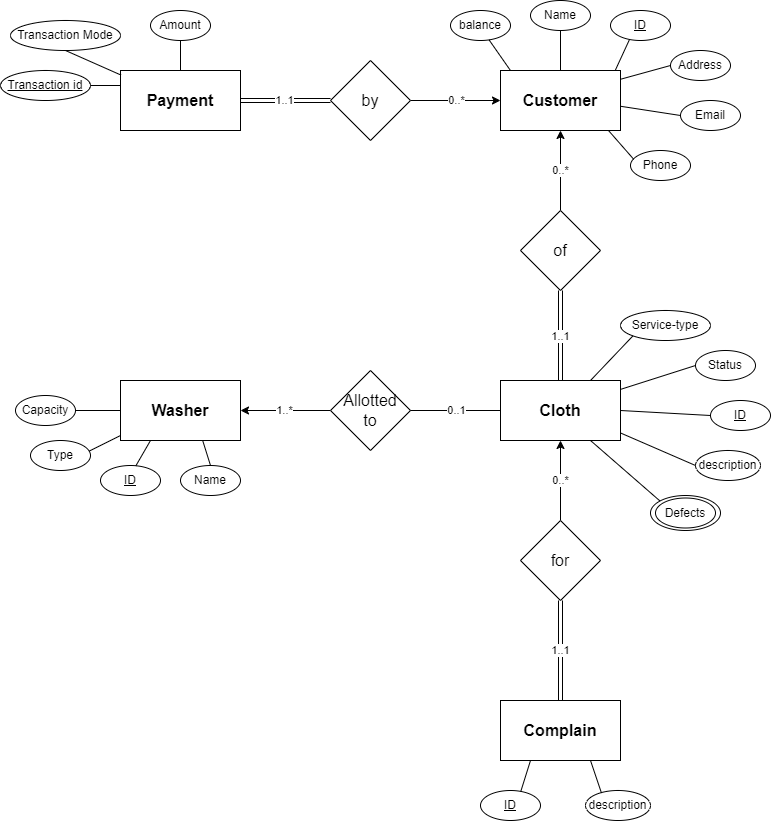

The diagram above was exported from draw.io. Its source (the exported page's mxGraphModel, read from the mxfile embedded in the PNG):
<mxGraphModel dx="1588" dy="1006" grid="1" gridSize="10" guides="1" tooltips="1" connect="1" arrows="1" fold="1" page="1" pageScale="1" pageWidth="850" pageHeight="1100" math="0" shadow="0">
  <root>
    <mxCell id="0" />
    <mxCell id="1" parent="0" />
    <mxCell id="fkhbkvA4B6LPrryAvaEp-1" value="&lt;b&gt;&lt;font style=&quot;font-size: 16px;&quot;&gt;Customer&lt;/font&gt;&lt;/b&gt;" style="rounded=0;whiteSpace=wrap;html=1;" parent="1" vertex="1">
      <mxGeometry x="540" y="140" width="120" height="60" as="geometry" />
    </mxCell>
    <mxCell id="fkhbkvA4B6LPrryAvaEp-6" value="&lt;b&gt;&lt;font style=&quot;font-size: 16px;&quot;&gt;Payment&lt;/font&gt;&lt;/b&gt;" style="rounded=0;whiteSpace=wrap;html=1;" parent="1" vertex="1">
      <mxGeometry x="160" y="140" width="120" height="60" as="geometry" />
    </mxCell>
    <mxCell id="fkhbkvA4B6LPrryAvaEp-9" value="&lt;b&gt;&lt;font style=&quot;font-size: 16px;&quot;&gt;Cloth&lt;/font&gt;&lt;/b&gt;" style="rounded=0;whiteSpace=wrap;html=1;" parent="1" vertex="1">
      <mxGeometry x="540" y="450" width="120" height="60" as="geometry" />
    </mxCell>
    <mxCell id="dqUwBEaLLbxeqWXOZg4k-2" value="0..*" style="edgeStyle=orthogonalEdgeStyle;rounded=0;orthogonalLoop=1;jettySize=auto;html=1;entryX=0;entryY=0.5;entryDx=0;entryDy=0;" parent="1" source="fkhbkvA4B6LPrryAvaEp-12" target="fkhbkvA4B6LPrryAvaEp-1" edge="1">
      <mxGeometry relative="1" as="geometry" />
    </mxCell>
    <mxCell id="dqUwBEaLLbxeqWXOZg4k-8" value="1..1" style="edgeStyle=orthogonalEdgeStyle;rounded=0;orthogonalLoop=1;jettySize=auto;html=1;exitX=0;exitY=0.5;exitDx=0;exitDy=0;entryX=1;entryY=0.5;entryDx=0;entryDy=0;shape=link;" parent="1" source="fkhbkvA4B6LPrryAvaEp-12" target="fkhbkvA4B6LPrryAvaEp-6" edge="1">
      <mxGeometry relative="1" as="geometry" />
    </mxCell>
    <mxCell id="fkhbkvA4B6LPrryAvaEp-12" value="&lt;font style=&quot;font-size: 16px;&quot;&gt;by&lt;/font&gt;" style="rhombus;whiteSpace=wrap;html=1;" parent="1" vertex="1">
      <mxGeometry x="370" y="130" width="80" height="80" as="geometry" />
    </mxCell>
    <mxCell id="dqUwBEaLLbxeqWXOZg4k-4" value="0..*" style="edgeStyle=orthogonalEdgeStyle;rounded=0;orthogonalLoop=1;jettySize=auto;html=1;exitX=0.5;exitY=0;exitDx=0;exitDy=0;entryX=0.5;entryY=1;entryDx=0;entryDy=0;" parent="1" source="fkhbkvA4B6LPrryAvaEp-13" target="fkhbkvA4B6LPrryAvaEp-1" edge="1">
      <mxGeometry relative="1" as="geometry" />
    </mxCell>
    <mxCell id="dqUwBEaLLbxeqWXOZg4k-9" value="1..1" style="edgeStyle=orthogonalEdgeStyle;rounded=0;orthogonalLoop=1;jettySize=auto;html=1;exitX=0.5;exitY=1;exitDx=0;exitDy=0;entryX=0.5;entryY=0;entryDx=0;entryDy=0;shape=link;" parent="1" source="fkhbkvA4B6LPrryAvaEp-13" target="fkhbkvA4B6LPrryAvaEp-9" edge="1">
      <mxGeometry relative="1" as="geometry" />
    </mxCell>
    <mxCell id="fkhbkvA4B6LPrryAvaEp-13" value="&lt;font style=&quot;font-size: 16px;&quot;&gt;of&lt;/font&gt;" style="rhombus;whiteSpace=wrap;html=1;" parent="1" vertex="1">
      <mxGeometry x="560" y="280" width="80" height="80" as="geometry" />
    </mxCell>
    <mxCell id="fkhbkvA4B6LPrryAvaEp-14" value="&lt;b&gt;&lt;font style=&quot;font-size: 16px;&quot;&gt;Complain&lt;/font&gt;&lt;/b&gt;" style="rounded=0;whiteSpace=wrap;html=1;" parent="1" vertex="1">
      <mxGeometry x="540" y="770" width="120" height="60" as="geometry" />
    </mxCell>
    <mxCell id="fkhbkvA4B6LPrryAvaEp-15" value="&lt;b&gt;&lt;font style=&quot;font-size: 16px;&quot;&gt;Washer&lt;/font&gt;&lt;/b&gt;" style="rounded=0;whiteSpace=wrap;html=1;" parent="1" vertex="1">
      <mxGeometry x="160" y="450" width="120" height="60" as="geometry" />
    </mxCell>
    <mxCell id="dqUwBEaLLbxeqWXOZg4k-1" value="1..*" style="edgeStyle=orthogonalEdgeStyle;rounded=0;orthogonalLoop=1;jettySize=auto;html=1;exitX=0;exitY=0.5;exitDx=0;exitDy=0;entryX=1;entryY=0.5;entryDx=0;entryDy=0;" parent="1" source="fkhbkvA4B6LPrryAvaEp-16" target="fkhbkvA4B6LPrryAvaEp-15" edge="1">
      <mxGeometry relative="1" as="geometry" />
    </mxCell>
    <mxCell id="fkhbkvA4B6LPrryAvaEp-16" value="&lt;div style=&quot;&quot;&gt;&lt;span style=&quot;font-size: 16px; background-color: initial;&quot;&gt;Allotted&lt;/span&gt;&lt;/div&gt;&lt;font style=&quot;font-size: 16px;&quot;&gt;&lt;div style=&quot;&quot;&gt;&lt;span style=&quot;background-color: initial;&quot;&gt;to&lt;/span&gt;&lt;/div&gt;&lt;/font&gt;" style="rhombus;whiteSpace=wrap;html=1;align=center;" parent="1" vertex="1">
      <mxGeometry x="370" y="440" width="80" height="80" as="geometry" />
    </mxCell>
    <mxCell id="dqUwBEaLLbxeqWXOZg4k-5" value="0..*" style="edgeStyle=orthogonalEdgeStyle;rounded=0;orthogonalLoop=1;jettySize=auto;html=1;exitX=0.5;exitY=0;exitDx=0;exitDy=0;" parent="1" source="fkhbkvA4B6LPrryAvaEp-18" target="fkhbkvA4B6LPrryAvaEp-9" edge="1">
      <mxGeometry relative="1" as="geometry" />
    </mxCell>
    <mxCell id="dqUwBEaLLbxeqWXOZg4k-10" value="1..1" style="edgeStyle=orthogonalEdgeStyle;rounded=0;orthogonalLoop=1;jettySize=auto;html=1;exitX=0.5;exitY=1;exitDx=0;exitDy=0;entryX=0.5;entryY=0;entryDx=0;entryDy=0;shape=link;" parent="1" source="fkhbkvA4B6LPrryAvaEp-18" target="fkhbkvA4B6LPrryAvaEp-14" edge="1">
      <mxGeometry relative="1" as="geometry" />
    </mxCell>
    <mxCell id="fkhbkvA4B6LPrryAvaEp-18" value="&lt;div style=&quot;&quot;&gt;&lt;span style=&quot;font-size: 16px;&quot;&gt;for&lt;/span&gt;&lt;/div&gt;" style="rhombus;whiteSpace=wrap;html=1;align=center;" parent="1" vertex="1">
      <mxGeometry x="560" y="590" width="80" height="80" as="geometry" />
    </mxCell>
    <mxCell id="fkhbkvA4B6LPrryAvaEp-19" value="balance" style="ellipse;whiteSpace=wrap;html=1;" parent="1" vertex="1">
      <mxGeometry x="490" y="80" width="60" height="30" as="geometry" />
    </mxCell>
    <mxCell id="fkhbkvA4B6LPrryAvaEp-20" value="Name" style="ellipse;whiteSpace=wrap;html=1;" parent="1" vertex="1">
      <mxGeometry x="570" y="70" width="60" height="30" as="geometry" />
    </mxCell>
    <mxCell id="fkhbkvA4B6LPrryAvaEp-21" value="&lt;u&gt;ID&lt;/u&gt;" style="ellipse;whiteSpace=wrap;html=1;" parent="1" vertex="1">
      <mxGeometry x="650" y="80" width="60" height="30" as="geometry" />
    </mxCell>
    <mxCell id="fkhbkvA4B6LPrryAvaEp-22" value="Address" style="ellipse;whiteSpace=wrap;html=1;" parent="1" vertex="1">
      <mxGeometry x="710" y="120" width="60" height="30" as="geometry" />
    </mxCell>
    <mxCell id="fkhbkvA4B6LPrryAvaEp-23" value="Email" style="ellipse;whiteSpace=wrap;html=1;" parent="1" vertex="1">
      <mxGeometry x="720" y="170" width="60" height="30" as="geometry" />
    </mxCell>
    <mxCell id="fkhbkvA4B6LPrryAvaEp-24" value="Phone" style="ellipse;whiteSpace=wrap;html=1;" parent="1" vertex="1">
      <mxGeometry x="670" y="220" width="60" height="30" as="geometry" />
    </mxCell>
    <mxCell id="fkhbkvA4B6LPrryAvaEp-26" value="Amount" style="ellipse;whiteSpace=wrap;html=1;" parent="1" vertex="1">
      <mxGeometry x="190" y="80" width="60" height="30" as="geometry" />
    </mxCell>
    <mxCell id="fkhbkvA4B6LPrryAvaEp-27" value="Transaction Mode" style="ellipse;whiteSpace=wrap;html=1;" parent="1" vertex="1">
      <mxGeometry x="50" y="90" width="110" height="30" as="geometry" />
    </mxCell>
    <mxCell id="fkhbkvA4B6LPrryAvaEp-28" value="&lt;u&gt;Transaction id&lt;/u&gt;" style="ellipse;whiteSpace=wrap;html=1;" parent="1" vertex="1">
      <mxGeometry x="40" y="140" width="90" height="30" as="geometry" />
    </mxCell>
    <mxCell id="fkhbkvA4B6LPrryAvaEp-31" value="Capacity" style="ellipse;whiteSpace=wrap;html=1;" parent="1" vertex="1">
      <mxGeometry x="55" y="465" width="60" height="30" as="geometry" />
    </mxCell>
    <mxCell id="fkhbkvA4B6LPrryAvaEp-32" value="Type" style="ellipse;whiteSpace=wrap;html=1;" parent="1" vertex="1">
      <mxGeometry x="70" y="510" width="60" height="30" as="geometry" />
    </mxCell>
    <mxCell id="fkhbkvA4B6LPrryAvaEp-33" value="&lt;u&gt;ID&lt;/u&gt;" style="ellipse;whiteSpace=wrap;html=1;" parent="1" vertex="1">
      <mxGeometry x="140" y="535" width="60" height="30" as="geometry" />
    </mxCell>
    <mxCell id="fkhbkvA4B6LPrryAvaEp-34" value="Name" style="ellipse;whiteSpace=wrap;html=1;" parent="1" vertex="1">
      <mxGeometry x="220" y="535" width="60" height="30" as="geometry" />
    </mxCell>
    <mxCell id="fkhbkvA4B6LPrryAvaEp-36" value="Service-type" style="ellipse;whiteSpace=wrap;html=1;" parent="1" vertex="1">
      <mxGeometry x="660" y="380" width="90" height="30" as="geometry" />
    </mxCell>
    <mxCell id="fkhbkvA4B6LPrryAvaEp-37" value="Status" style="ellipse;whiteSpace=wrap;html=1;" parent="1" vertex="1">
      <mxGeometry x="735" y="420" width="60" height="30" as="geometry" />
    </mxCell>
    <mxCell id="fkhbkvA4B6LPrryAvaEp-38" value="&lt;u&gt;ID&lt;/u&gt;" style="ellipse;whiteSpace=wrap;html=1;" parent="1" vertex="1">
      <mxGeometry x="750" y="470" width="60" height="30" as="geometry" />
    </mxCell>
    <mxCell id="fkhbkvA4B6LPrryAvaEp-39" value="description" style="ellipse;whiteSpace=wrap;html=1;" parent="1" vertex="1">
      <mxGeometry x="735" y="520" width="65" height="30" as="geometry" />
    </mxCell>
    <mxCell id="fkhbkvA4B6LPrryAvaEp-43" value="" style="group" parent="1" vertex="1" connectable="0">
      <mxGeometry x="690" y="565" width="70" height="35" as="geometry" />
    </mxCell>
    <mxCell id="fkhbkvA4B6LPrryAvaEp-42" value="Defects" style="ellipse;whiteSpace=wrap;html=1;strokeWidth=1;strokeColor=default;shadow=0;" parent="fkhbkvA4B6LPrryAvaEp-43" vertex="1">
      <mxGeometry width="70" height="35" as="geometry" />
    </mxCell>
    <mxCell id="fkhbkvA4B6LPrryAvaEp-40" value="Defects" style="ellipse;whiteSpace=wrap;html=1;strokeWidth=1;strokeColor=default;shadow=0;" parent="fkhbkvA4B6LPrryAvaEp-43" vertex="1">
      <mxGeometry x="5" y="2.5" width="60" height="30" as="geometry" />
    </mxCell>
    <mxCell id="fkhbkvA4B6LPrryAvaEp-45" value="&lt;u&gt;ID&lt;/u&gt;" style="ellipse;whiteSpace=wrap;html=1;strokeWidth=1;strokeColor=default;shadow=0;" parent="1" vertex="1">
      <mxGeometry x="520" y="860" width="60" height="30" as="geometry" />
    </mxCell>
    <mxCell id="fkhbkvA4B6LPrryAvaEp-46" value="description" style="ellipse;whiteSpace=wrap;html=1;" parent="1" vertex="1">
      <mxGeometry x="625" y="860" width="65" height="30" as="geometry" />
    </mxCell>
    <mxCell id="fkhbkvA4B6LPrryAvaEp-47" value="" style="endArrow=none;html=1;rounded=0;entryX=0.5;entryY=1;entryDx=0;entryDy=0;" parent="1" source="fkhbkvA4B6LPrryAvaEp-6" target="fkhbkvA4B6LPrryAvaEp-26" edge="1">
      <mxGeometry width="50" height="50" relative="1" as="geometry">
        <mxPoint x="250" y="210" as="sourcePoint" />
        <mxPoint x="300" y="160" as="targetPoint" />
      </mxGeometry>
    </mxCell>
    <mxCell id="fkhbkvA4B6LPrryAvaEp-48" value="" style="endArrow=none;html=1;rounded=0;entryX=0.5;entryY=1;entryDx=0;entryDy=0;exitX=0.004;exitY=0.076;exitDx=0;exitDy=0;exitPerimeter=0;" parent="1" source="fkhbkvA4B6LPrryAvaEp-6" target="fkhbkvA4B6LPrryAvaEp-27" edge="1">
      <mxGeometry width="50" height="50" relative="1" as="geometry">
        <mxPoint x="170" y="170" as="sourcePoint" />
        <mxPoint x="220" y="120" as="targetPoint" />
      </mxGeometry>
    </mxCell>
    <mxCell id="fkhbkvA4B6LPrryAvaEp-50" value="" style="endArrow=none;html=1;rounded=0;exitX=1;exitY=0.5;exitDx=0;exitDy=0;entryX=0;entryY=0.25;entryDx=0;entryDy=0;" parent="1" source="fkhbkvA4B6LPrryAvaEp-28" target="fkhbkvA4B6LPrryAvaEp-6" edge="1">
      <mxGeometry width="50" height="50" relative="1" as="geometry">
        <mxPoint x="170" y="170" as="sourcePoint" />
        <mxPoint x="220" y="120" as="targetPoint" />
      </mxGeometry>
    </mxCell>
    <mxCell id="fkhbkvA4B6LPrryAvaEp-51" value="" style="endArrow=none;html=1;rounded=0;entryX=0.5;entryY=1;entryDx=0;entryDy=0;exitX=0.5;exitY=0;exitDx=0;exitDy=0;" parent="1" source="fkhbkvA4B6LPrryAvaEp-1" target="fkhbkvA4B6LPrryAvaEp-20" edge="1">
      <mxGeometry width="50" height="50" relative="1" as="geometry">
        <mxPoint x="610" y="190" as="sourcePoint" />
        <mxPoint x="660" y="140" as="targetPoint" />
      </mxGeometry>
    </mxCell>
    <mxCell id="fkhbkvA4B6LPrryAvaEp-53" value="" style="endArrow=none;html=1;rounded=0;entryX=0.643;entryY=0.98;entryDx=0;entryDy=0;entryPerimeter=0;exitX=0.083;exitY=0;exitDx=0;exitDy=0;exitPerimeter=0;" parent="1" source="fkhbkvA4B6LPrryAvaEp-1" target="fkhbkvA4B6LPrryAvaEp-19" edge="1">
      <mxGeometry width="50" height="50" relative="1" as="geometry">
        <mxPoint x="510" y="160" as="sourcePoint" />
        <mxPoint x="560" y="110" as="targetPoint" />
      </mxGeometry>
    </mxCell>
    <mxCell id="fkhbkvA4B6LPrryAvaEp-54" value="" style="endArrow=none;html=1;rounded=0;entryX=0.643;entryY=0.98;entryDx=0;entryDy=0;entryPerimeter=0;exitX=0.957;exitY=-0.005;exitDx=0;exitDy=0;exitPerimeter=0;" parent="1" source="fkhbkvA4B6LPrryAvaEp-1" edge="1">
      <mxGeometry width="50" height="50" relative="1" as="geometry">
        <mxPoint x="690" y="140" as="sourcePoint" />
        <mxPoint x="669" y="109" as="targetPoint" />
      </mxGeometry>
    </mxCell>
    <mxCell id="fkhbkvA4B6LPrryAvaEp-55" value="" style="endArrow=none;html=1;rounded=0;entryX=0;entryY=0.5;entryDx=0;entryDy=0;exitX=1.002;exitY=0.145;exitDx=0;exitDy=0;exitPerimeter=0;" parent="1" source="fkhbkvA4B6LPrryAvaEp-1" target="fkhbkvA4B6LPrryAvaEp-22" edge="1">
      <mxGeometry width="50" height="50" relative="1" as="geometry">
        <mxPoint x="620" y="190" as="sourcePoint" />
        <mxPoint x="670" y="140" as="targetPoint" />
      </mxGeometry>
    </mxCell>
    <mxCell id="fkhbkvA4B6LPrryAvaEp-56" value="" style="endArrow=none;html=1;rounded=0;entryX=0;entryY=0.5;entryDx=0;entryDy=0;exitX=1;exitY=0.596;exitDx=0;exitDy=0;exitPerimeter=0;" parent="1" source="fkhbkvA4B6LPrryAvaEp-1" target="fkhbkvA4B6LPrryAvaEp-23" edge="1">
      <mxGeometry width="50" height="50" relative="1" as="geometry">
        <mxPoint x="650" y="210" as="sourcePoint" />
        <mxPoint x="700" y="160" as="targetPoint" />
      </mxGeometry>
    </mxCell>
    <mxCell id="fkhbkvA4B6LPrryAvaEp-57" value="" style="endArrow=none;html=1;rounded=0;entryX=0.902;entryY=1.005;entryDx=0;entryDy=0;entryPerimeter=0;exitX=0.055;exitY=0.296;exitDx=0;exitDy=0;exitPerimeter=0;" parent="1" source="fkhbkvA4B6LPrryAvaEp-24" target="fkhbkvA4B6LPrryAvaEp-1" edge="1">
      <mxGeometry width="50" height="50" relative="1" as="geometry">
        <mxPoint x="670" y="230" as="sourcePoint" />
        <mxPoint x="720" y="180" as="targetPoint" />
      </mxGeometry>
    </mxCell>
    <mxCell id="fkhbkvA4B6LPrryAvaEp-59" value="" style="endArrow=none;html=1;rounded=0;exitX=1;exitY=0.5;exitDx=0;exitDy=0;entryX=0;entryY=0.5;entryDx=0;entryDy=0;" parent="1" source="fkhbkvA4B6LPrryAvaEp-31" target="fkhbkvA4B6LPrryAvaEp-15" edge="1">
      <mxGeometry width="50" height="50" relative="1" as="geometry">
        <mxPoint x="150" y="540" as="sourcePoint" />
        <mxPoint x="200" y="490" as="targetPoint" />
      </mxGeometry>
    </mxCell>
    <mxCell id="fkhbkvA4B6LPrryAvaEp-60" value="" style="endArrow=none;html=1;rounded=0;exitX=0.974;exitY=0.358;exitDx=0;exitDy=0;exitPerimeter=0;entryX=0.001;entryY=0.916;entryDx=0;entryDy=0;entryPerimeter=0;" parent="1" source="fkhbkvA4B6LPrryAvaEp-32" target="fkhbkvA4B6LPrryAvaEp-15" edge="1">
      <mxGeometry width="50" height="50" relative="1" as="geometry">
        <mxPoint x="150" y="540" as="sourcePoint" />
        <mxPoint x="200" y="490" as="targetPoint" />
      </mxGeometry>
    </mxCell>
    <mxCell id="fkhbkvA4B6LPrryAvaEp-61" value="" style="endArrow=none;html=1;rounded=0;exitX=0.589;exitY=0.012;exitDx=0;exitDy=0;exitPerimeter=0;entryX=0.25;entryY=1;entryDx=0;entryDy=0;" parent="1" source="fkhbkvA4B6LPrryAvaEp-33" target="fkhbkvA4B6LPrryAvaEp-15" edge="1">
      <mxGeometry width="50" height="50" relative="1" as="geometry">
        <mxPoint x="180" y="540" as="sourcePoint" />
        <mxPoint x="230" y="490" as="targetPoint" />
      </mxGeometry>
    </mxCell>
    <mxCell id="fkhbkvA4B6LPrryAvaEp-62" value="" style="endArrow=none;html=1;rounded=0;entryX=0.685;entryY=1.001;entryDx=0;entryDy=0;entryPerimeter=0;exitX=0.5;exitY=0;exitDx=0;exitDy=0;" parent="1" source="fkhbkvA4B6LPrryAvaEp-34" target="fkhbkvA4B6LPrryAvaEp-15" edge="1">
      <mxGeometry width="50" height="50" relative="1" as="geometry">
        <mxPoint x="220" y="540" as="sourcePoint" />
        <mxPoint x="270" y="490" as="targetPoint" />
      </mxGeometry>
    </mxCell>
    <mxCell id="fkhbkvA4B6LPrryAvaEp-63" value="" style="endArrow=none;html=1;rounded=0;exitX=0.75;exitY=0;exitDx=0;exitDy=0;entryX=0;entryY=1;entryDx=0;entryDy=0;" parent="1" source="fkhbkvA4B6LPrryAvaEp-9" target="fkhbkvA4B6LPrryAvaEp-36" edge="1">
      <mxGeometry width="50" height="50" relative="1" as="geometry">
        <mxPoint x="650" y="520" as="sourcePoint" />
        <mxPoint x="690" y="410" as="targetPoint" />
      </mxGeometry>
    </mxCell>
    <mxCell id="fkhbkvA4B6LPrryAvaEp-64" value="" style="endArrow=none;html=1;rounded=0;exitX=0.999;exitY=0.149;exitDx=0;exitDy=0;entryX=0;entryY=0.5;entryDx=0;entryDy=0;exitPerimeter=0;" parent="1" source="fkhbkvA4B6LPrryAvaEp-9" target="fkhbkvA4B6LPrryAvaEp-37" edge="1">
      <mxGeometry width="50" height="50" relative="1" as="geometry">
        <mxPoint x="670" y="460" as="sourcePoint" />
        <mxPoint x="720" y="410" as="targetPoint" />
      </mxGeometry>
    </mxCell>
    <mxCell id="fkhbkvA4B6LPrryAvaEp-65" value="" style="endArrow=none;html=1;rounded=0;exitX=1;exitY=0.5;exitDx=0;exitDy=0;entryX=0;entryY=0.5;entryDx=0;entryDy=0;" parent="1" source="fkhbkvA4B6LPrryAvaEp-9" target="fkhbkvA4B6LPrryAvaEp-38" edge="1">
      <mxGeometry width="50" height="50" relative="1" as="geometry">
        <mxPoint x="690" y="520" as="sourcePoint" />
        <mxPoint x="740" y="470" as="targetPoint" />
      </mxGeometry>
    </mxCell>
    <mxCell id="fkhbkvA4B6LPrryAvaEp-66" value="" style="endArrow=none;html=1;rounded=0;exitX=1.002;exitY=0.876;exitDx=0;exitDy=0;entryX=0;entryY=0.5;entryDx=0;entryDy=0;exitPerimeter=0;" parent="1" source="fkhbkvA4B6LPrryAvaEp-9" target="fkhbkvA4B6LPrryAvaEp-39" edge="1">
      <mxGeometry width="50" height="50" relative="1" as="geometry">
        <mxPoint x="690" y="520" as="sourcePoint" />
        <mxPoint x="740" y="470" as="targetPoint" />
      </mxGeometry>
    </mxCell>
    <mxCell id="fkhbkvA4B6LPrryAvaEp-67" value="" style="endArrow=none;html=1;rounded=0;exitX=0.75;exitY=1;exitDx=0;exitDy=0;entryX=0;entryY=0;entryDx=0;entryDy=0;" parent="1" source="fkhbkvA4B6LPrryAvaEp-9" target="fkhbkvA4B6LPrryAvaEp-42" edge="1">
      <mxGeometry width="50" height="50" relative="1" as="geometry">
        <mxPoint x="710" y="520" as="sourcePoint" />
        <mxPoint x="760" y="470" as="targetPoint" />
      </mxGeometry>
    </mxCell>
    <mxCell id="fkhbkvA4B6LPrryAvaEp-68" value="" style="endArrow=none;html=1;rounded=0;entryX=0.25;entryY=1;entryDx=0;entryDy=0;exitX=0.671;exitY=0.034;exitDx=0;exitDy=0;exitPerimeter=0;" parent="1" source="fkhbkvA4B6LPrryAvaEp-45" target="fkhbkvA4B6LPrryAvaEp-14" edge="1">
      <mxGeometry width="50" height="50" relative="1" as="geometry">
        <mxPoint x="610" y="910" as="sourcePoint" />
        <mxPoint x="660" y="860" as="targetPoint" />
      </mxGeometry>
    </mxCell>
    <mxCell id="fkhbkvA4B6LPrryAvaEp-69" value="" style="endArrow=none;html=1;rounded=0;entryX=0.75;entryY=1;entryDx=0;entryDy=0;exitX=0.246;exitY=0.086;exitDx=0;exitDy=0;exitPerimeter=0;" parent="1" source="fkhbkvA4B6LPrryAvaEp-46" target="fkhbkvA4B6LPrryAvaEp-14" edge="1">
      <mxGeometry width="50" height="50" relative="1" as="geometry">
        <mxPoint x="620" y="880" as="sourcePoint" />
        <mxPoint x="670" y="830" as="targetPoint" />
      </mxGeometry>
    </mxCell>
    <mxCell id="dqUwBEaLLbxeqWXOZg4k-6" value="0..1" style="endArrow=none;html=1;rounded=0;exitX=1;exitY=0.5;exitDx=0;exitDy=0;entryX=0;entryY=0.5;entryDx=0;entryDy=0;" parent="1" source="fkhbkvA4B6LPrryAvaEp-16" target="fkhbkvA4B6LPrryAvaEp-9" edge="1">
      <mxGeometry width="50" height="50" relative="1" as="geometry">
        <mxPoint x="460" y="510" as="sourcePoint" />
        <mxPoint x="510" y="460" as="targetPoint" />
        <Array as="points">
          <mxPoint x="490" y="480" />
        </Array>
      </mxGeometry>
    </mxCell>
  </root>
</mxGraphModel>